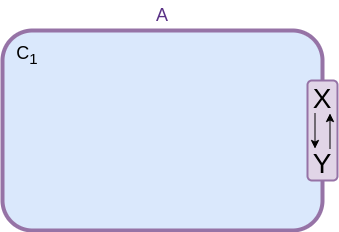

The diagram above was exported from draw.io. Its source (the exported page's mxGraphModel, read from the mxfile embedded in the PNG):
<mxGraphModel dx="390" dy="190" grid="1" gridSize="10" guides="1" tooltips="1" connect="1" arrows="1" fold="1" page="1" pageScale="1" pageWidth="400" pageHeight="360" math="0" shadow="0">
  <root>
    <mxCell id="0" />
    <mxCell id="1" parent="0" />
    <mxCell id="2" value="" style="rounded=1;whiteSpace=wrap;html=1;strokeWidth=2;fillColor=#dae8fc;strokeColor=#6c8ebf;" parent="1" vertex="1">
      <mxGeometry x="40" y="440" width="320" height="200" as="geometry" />
    </mxCell>
    <mxCell id="17" value="" style="rounded=1;whiteSpace=wrap;html=1;strokeWidth=4;fillColor=none;strokeColor=#9673a6;" vertex="1" parent="1">
      <mxGeometry x="40" y="440" width="320" height="200" as="geometry" />
    </mxCell>
    <mxCell id="8" value="C&lt;sub style=&quot;&quot;&gt;1&lt;/sub&gt;" style="text;html=1;align=center;verticalAlign=middle;whiteSpace=wrap;rounded=0;fontSize=18;" parent="1" vertex="1">
      <mxGeometry x="50" y="450" width="30" height="30" as="geometry" />
    </mxCell>
    <mxCell id="10" value="" style="rounded=1;whiteSpace=wrap;html=1;strokeWidth=2;fillColor=#e1d5e7;strokeColor=#9673a6;" parent="1" vertex="1">
      <mxGeometry x="345" y="490" width="30" height="100" as="geometry" />
    </mxCell>
    <mxCell id="9" value="" style="group" parent="1" vertex="1" connectable="0">
      <mxGeometry x="345" y="493" width="30" height="95" as="geometry" />
    </mxCell>
    <mxCell id="5" style="edgeStyle=none;html=1;exitX=0.25;exitY=1;exitDx=0;exitDy=0;entryX=0.25;entryY=0;entryDx=0;entryDy=0;" parent="9" source="3" target="4" edge="1">
      <mxGeometry relative="1" as="geometry" />
    </mxCell>
    <mxCell id="3" value="X" style="text;html=1;align=center;verticalAlign=middle;whiteSpace=wrap;rounded=0;fontSize=28;" parent="9" vertex="1">
      <mxGeometry width="30" height="30" as="geometry" />
    </mxCell>
    <mxCell id="6" style="edgeStyle=none;html=1;exitX=0.75;exitY=0;exitDx=0;exitDy=0;entryX=0.75;entryY=1;entryDx=0;entryDy=0;" parent="9" source="4" target="3" edge="1">
      <mxGeometry relative="1" as="geometry" />
    </mxCell>
    <mxCell id="4" value="Y" style="text;html=1;align=center;verticalAlign=middle;whiteSpace=wrap;rounded=0;fontSize=28;" parent="9" vertex="1">
      <mxGeometry y="65" width="30" height="30" as="geometry" />
    </mxCell>
    <mxCell id="16" value="A" style="text;html=1;align=center;verticalAlign=middle;whiteSpace=wrap;rounded=0;fontSize=18;fontColor=#5A3286;" vertex="1" parent="1">
      <mxGeometry x="185" y="410" width="30" height="30" as="geometry" />
    </mxCell>
  </root>
</mxGraphModel>